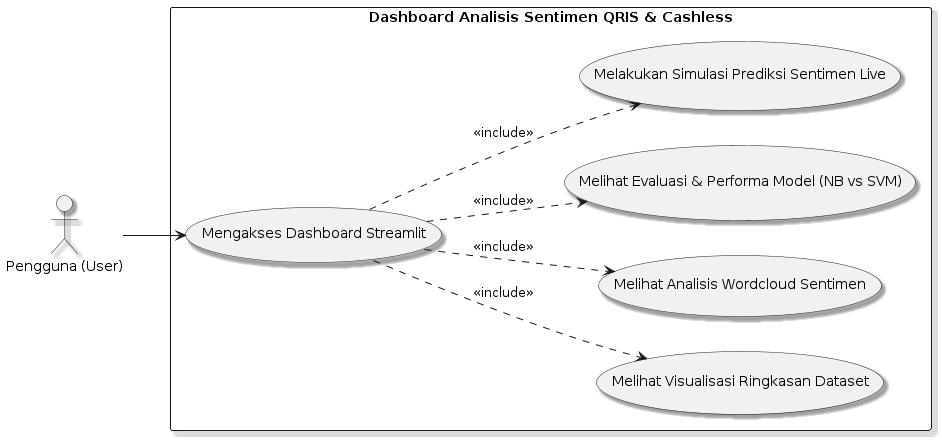

The diagram above was rendered by PlantUML. Its source (embedded in the PNG):
@startuml
left to right direction
skinparam packageStyle rect
skinparam shadowing true

actor "Pengguna (User)" as User

rectangle "Dashboard Analisis Sentimen QRIS & Cashless" {
    usecase "Mengakses Dashboard Streamlit" as UC1
    usecase "Melihat Visualisasi Ringkasan Dataset" as UC2
    usecase "Melihat Analisis Wordcloud Sentimen" as UC3
    usecase "Melihat Evaluasi & Performa Model (NB vs SVM)" as UC4
    usecase "Melakukan Simulasi Prediksi Sentimen Live" as UC5
}

User --> UC1
UC1 ..> UC2 : <<include>>
UC1 ..> UC3 : <<include>>
UC1 ..> UC4 : <<include>>
UC1 ..> UC5 : <<include>>
@endum